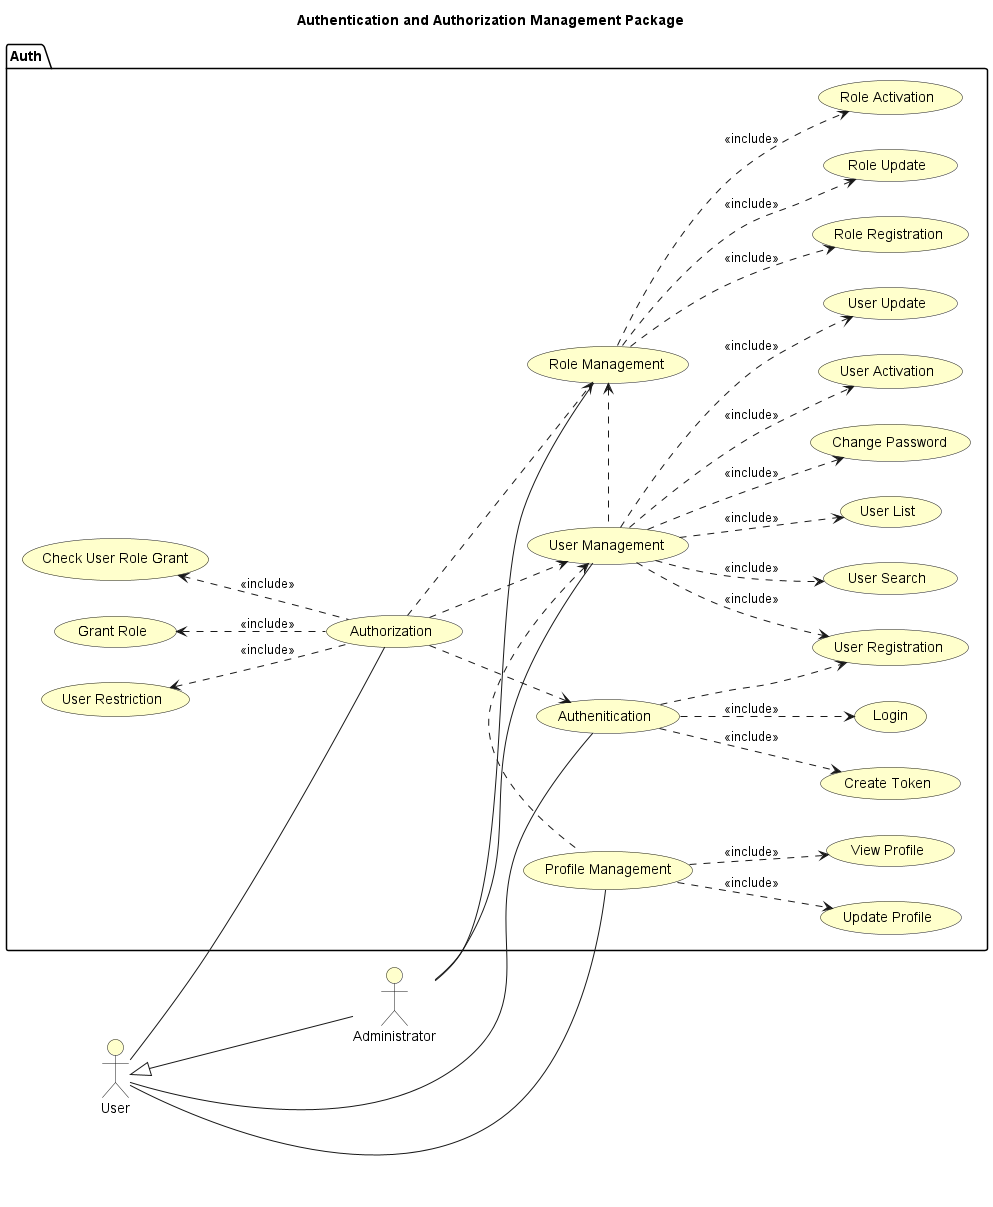

The diagram above was rendered by PlantUML. Its source (embedded in the PNG):
@startuml
left to right direction

skinparam useCaseBackgroundColor #Business
skinparam actorBackgroundColor #Business

title Authentication and Authorization Management Package

:User: as User
:Administrator: as Admin

package "Auth"{
    usecase "Profile Management" as profileManagement
    usecase "Role Management" as roleManagement
    usecase "Role Registration" as roleRegistration
    usecase "Role Update" as roleUpdate
    usecase "Role Activation" as roleActivation
    usecase "User Management" as userManagement
    usecase "User Registration" as userRegistration
    usecase "User Activation" as userActivation
    usecase "User Update" as userUpdate
    usecase "User Search" as userSearch
    usecase "User List" as userList
    usecase "Update Profile" as updateProfile
    usecase "View Profile" as viewProfile
    usecase "Change Password" as changePassword
    usecase "Authenitication" as authentication
    usecase "Login" as login
    usecase "Create Token" as createToken
    usecase "Authorization" as authorization
    usecase "Grant Role" as grantRole
    usecase "User Restriction" as userRestriction
    usecase "Check User Role Grant" as checkGrant

}
User <|--Admin
Admin -- userManagement
Admin -- roleManagement
User -- authentication
User -- authorization
User -- profileManagement

userManagement <. profileManagement 
roleManagement <. userManagement 


userManagement ..> userRegistration : <<include>>
userManagement ..> userActivation : <<include>>
userManagement ..> changePassword : <<include>>
userManagement ..> userSearch : <<include>>
userManagement ..> userUpdate : <<include>>
userManagement ..> userList : <<include>>

profileManagement ..> updateProfile :<<include>>
profileManagement ..> viewProfile :<<include>>

roleManagement ..> roleRegistration : <<include>>
roleManagement ..> roleUpdate : <<include>>
roleManagement ..> roleActivation : <<include>>

authentication ..> userRegistration
authentication ..> login : <<include>>
authentication ..> createToken : <<include>>
authorization ..>  roleManagement
authorization ..> authentication 
authorization ..> userManagement
grantRole <.. authorization : <<include>>
userRestriction <.. authorization : <<include>>
checkGrant <.. authorization : <<include>>

@enduml